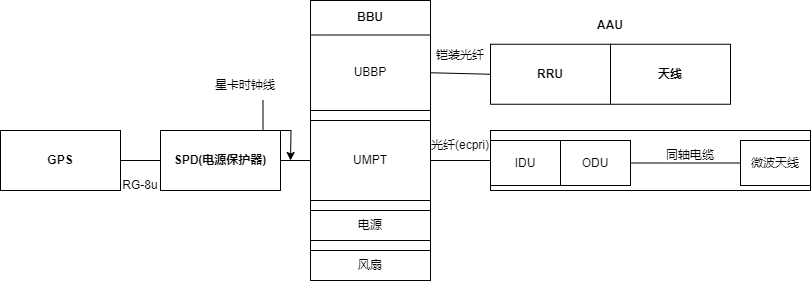

The diagram above was exported from draw.io. Its source (the exported page's mxGraphModel, read from the mxfile embedded in the PNG):
<mxGraphModel dx="1036" dy="606" grid="1" gridSize="10" guides="1" tooltips="1" connect="1" arrows="1" fold="1" page="1" pageScale="1" pageWidth="827" pageHeight="1169" math="0" shadow="0">
  <root>
    <mxCell id="0" />
    <mxCell id="1" parent="0" />
    <mxCell id="xnudtHtjf6L8pp6HTF0y-16" value="" style="group" parent="1" vertex="1" connectable="0">
      <mxGeometry x="310" y="140" width="120" height="280" as="geometry" />
    </mxCell>
    <mxCell id="xnudtHtjf6L8pp6HTF0y-1" value="" style="rounded=0;whiteSpace=wrap;html=1;" parent="xnudtHtjf6L8pp6HTF0y-16" vertex="1">
      <mxGeometry width="120" height="280" as="geometry" />
    </mxCell>
    <mxCell id="xnudtHtjf6L8pp6HTF0y-2" value="&lt;b&gt;BBU&lt;/b&gt;" style="text;html=1;strokeColor=none;fillColor=none;align=center;verticalAlign=middle;whiteSpace=wrap;rounded=0;" parent="xnudtHtjf6L8pp6HTF0y-16" vertex="1">
      <mxGeometry x="30" width="60" height="34.5" as="geometry" />
    </mxCell>
    <mxCell id="xnudtHtjf6L8pp6HTF0y-10" value="UBBP" style="rounded=0;whiteSpace=wrap;html=1;" parent="xnudtHtjf6L8pp6HTF0y-16" vertex="1">
      <mxGeometry y="34.5" width="120" height="75.5" as="geometry" />
    </mxCell>
    <mxCell id="xnudtHtjf6L8pp6HTF0y-11" value="UMPT" style="rounded=0;whiteSpace=wrap;html=1;" parent="xnudtHtjf6L8pp6HTF0y-16" vertex="1">
      <mxGeometry y="120" width="120" height="80" as="geometry" />
    </mxCell>
    <mxCell id="xnudtHtjf6L8pp6HTF0y-13" value="电源" style="rounded=0;whiteSpace=wrap;html=1;" parent="xnudtHtjf6L8pp6HTF0y-16" vertex="1">
      <mxGeometry y="210" width="120" height="30" as="geometry" />
    </mxCell>
    <mxCell id="xnudtHtjf6L8pp6HTF0y-15" value="风扇" style="rounded=0;whiteSpace=wrap;html=1;" parent="xnudtHtjf6L8pp6HTF0y-16" vertex="1">
      <mxGeometry y="250" width="120" height="30" as="geometry" />
    </mxCell>
    <mxCell id="xnudtHtjf6L8pp6HTF0y-34" value="" style="endArrow=none;html=1;rounded=0;exitX=1;exitY=0.5;exitDx=0;exitDy=0;entryX=0;entryY=0.5;entryDx=0;entryDy=0;" parent="1" source="xnudtHtjf6L8pp6HTF0y-10" target="xnudtHtjf6L8pp6HTF0y-4" edge="1">
      <mxGeometry width="50" height="50" relative="1" as="geometry">
        <mxPoint x="440" y="260" as="sourcePoint" />
        <mxPoint x="490" y="210" as="targetPoint" />
      </mxGeometry>
    </mxCell>
    <mxCell id="xnudtHtjf6L8pp6HTF0y-35" value="&lt;b&gt;GPS&lt;/b&gt;" style="rounded=0;whiteSpace=wrap;html=1;" parent="1" vertex="1">
      <mxGeometry y="270" width="120" height="60" as="geometry" />
    </mxCell>
    <mxCell id="xnudtHtjf6L8pp6HTF0y-36" value="&lt;b&gt;SPD(电源保护器)&lt;/b&gt;" style="rounded=0;whiteSpace=wrap;html=1;" parent="1" vertex="1">
      <mxGeometry x="160" y="270" width="120" height="60" as="geometry" />
    </mxCell>
    <mxCell id="xnudtHtjf6L8pp6HTF0y-37" value="" style="endArrow=none;html=1;rounded=0;entryX=0;entryY=0.5;entryDx=0;entryDy=0;exitX=1;exitY=0.5;exitDx=0;exitDy=0;" parent="1" source="xnudtHtjf6L8pp6HTF0y-35" target="xnudtHtjf6L8pp6HTF0y-36" edge="1">
      <mxGeometry width="50" height="50" relative="1" as="geometry">
        <mxPoint x="130" y="300" as="sourcePoint" />
        <mxPoint x="210" y="290" as="targetPoint" />
      </mxGeometry>
    </mxCell>
    <mxCell id="xnudtHtjf6L8pp6HTF0y-38" value="" style="endArrow=none;html=1;rounded=0;exitX=1;exitY=0.5;exitDx=0;exitDy=0;entryX=0;entryY=0.5;entryDx=0;entryDy=0;" parent="1" source="xnudtHtjf6L8pp6HTF0y-36" target="xnudtHtjf6L8pp6HTF0y-11" edge="1">
      <mxGeometry width="50" height="50" relative="1" as="geometry">
        <mxPoint x="260" y="350" as="sourcePoint" />
        <mxPoint x="310" y="300" as="targetPoint" />
      </mxGeometry>
    </mxCell>
    <mxCell id="xnudtHtjf6L8pp6HTF0y-39" value="" style="rounded=0;whiteSpace=wrap;html=1;" parent="1" vertex="1">
      <mxGeometry x="490" y="270" width="320" height="60" as="geometry" />
    </mxCell>
    <mxCell id="xnudtHtjf6L8pp6HTF0y-40" value="" style="endArrow=none;html=1;rounded=0;exitX=1;exitY=0.5;exitDx=0;exitDy=0;entryX=0;entryY=0.5;entryDx=0;entryDy=0;" parent="1" source="xnudtHtjf6L8pp6HTF0y-11" target="xnudtHtjf6L8pp6HTF0y-39" edge="1">
      <mxGeometry width="50" height="50" relative="1" as="geometry">
        <mxPoint x="440" y="350" as="sourcePoint" />
        <mxPoint x="490" y="300" as="targetPoint" />
      </mxGeometry>
    </mxCell>
    <mxCell id="xnudtHtjf6L8pp6HTF0y-41" value="RG-8u" style="text;html=1;strokeColor=none;fillColor=none;align=center;verticalAlign=middle;whiteSpace=wrap;rounded=0;" parent="1" vertex="1">
      <mxGeometry x="110" y="310" width="60" height="30" as="geometry" />
    </mxCell>
    <mxCell id="xnudtHtjf6L8pp6HTF0y-46" style="edgeStyle=orthogonalEdgeStyle;rounded=0;orthogonalLoop=1;jettySize=auto;html=1;exitX=0.75;exitY=1;exitDx=0;exitDy=0;" parent="1" source="xnudtHtjf6L8pp6HTF0y-43" edge="1">
      <mxGeometry relative="1" as="geometry">
        <mxPoint x="290" y="300" as="targetPoint" />
      </mxGeometry>
    </mxCell>
    <mxCell id="xnudtHtjf6L8pp6HTF0y-43" value="星卡时钟线" style="text;html=1;strokeColor=none;fillColor=none;align=center;verticalAlign=middle;whiteSpace=wrap;rounded=0;" parent="1" vertex="1">
      <mxGeometry x="210" y="210" width="70" height="30" as="geometry" />
    </mxCell>
    <mxCell id="xnudtHtjf6L8pp6HTF0y-47" value="铠装光纤" style="text;html=1;strokeColor=none;fillColor=none;align=center;verticalAlign=middle;whiteSpace=wrap;rounded=0;" parent="1" vertex="1">
      <mxGeometry x="430" y="180" width="60" height="30" as="geometry" />
    </mxCell>
    <mxCell id="xnudtHtjf6L8pp6HTF0y-49" value="光纤(ecpri)" style="text;html=1;strokeColor=none;fillColor=none;align=center;verticalAlign=middle;whiteSpace=wrap;rounded=0;" parent="1" vertex="1">
      <mxGeometry x="430" y="270" width="60" height="30" as="geometry" />
    </mxCell>
    <mxCell id="xnudtHtjf6L8pp6HTF0y-52" value="微波天线" style="rounded=0;whiteSpace=wrap;html=1;" parent="1" vertex="1">
      <mxGeometry x="740" y="280" width="70" height="45" as="geometry" />
    </mxCell>
    <mxCell id="xnudtHtjf6L8pp6HTF0y-55" value="" style="endArrow=none;html=1;rounded=0;exitX=1;exitY=0.5;exitDx=0;exitDy=0;entryX=0;entryY=0.5;entryDx=0;entryDy=0;" parent="1" source="xnudtHtjf6L8pp6HTF0y-51" target="xnudtHtjf6L8pp6HTF0y-52" edge="1">
      <mxGeometry width="50" height="50" relative="1" as="geometry">
        <mxPoint x="670" y="350" as="sourcePoint" />
        <mxPoint x="720" y="300" as="targetPoint" />
      </mxGeometry>
    </mxCell>
    <mxCell id="xnudtHtjf6L8pp6HTF0y-56" value="同轴电缆" style="text;html=1;strokeColor=none;fillColor=none;align=center;verticalAlign=middle;whiteSpace=wrap;rounded=0;" parent="1" vertex="1">
      <mxGeometry x="660" y="280" width="60" height="30" as="geometry" />
    </mxCell>
    <mxCell id="d3LLR7Pz2Hm994w3akRN-1" value="" style="group" vertex="1" connectable="0" parent="1">
      <mxGeometry x="490" y="180" width="240" height="67.5" as="geometry" />
    </mxCell>
    <mxCell id="xnudtHtjf6L8pp6HTF0y-9" value="" style="group" parent="d3LLR7Pz2Hm994w3akRN-1" vertex="1" connectable="0">
      <mxGeometry width="120" height="67.5" as="geometry" />
    </mxCell>
    <mxCell id="xnudtHtjf6L8pp6HTF0y-4" value="" style="rounded=0;whiteSpace=wrap;html=1;movable=1;resizable=1;rotatable=1;deletable=1;editable=1;locked=0;connectable=1;" parent="xnudtHtjf6L8pp6HTF0y-9" vertex="1">
      <mxGeometry y="3.75" width="120" height="60" as="geometry" />
    </mxCell>
    <mxCell id="xnudtHtjf6L8pp6HTF0y-5" value="&lt;b&gt;RRU&lt;/b&gt;" style="text;html=1;strokeColor=none;fillColor=none;align=center;verticalAlign=middle;whiteSpace=wrap;rounded=0;movable=1;resizable=1;rotatable=1;deletable=1;editable=1;locked=0;connectable=1;" parent="xnudtHtjf6L8pp6HTF0y-9" vertex="1">
      <mxGeometry x="30" width="60" height="67.5" as="geometry" />
    </mxCell>
    <mxCell id="xnudtHtjf6L8pp6HTF0y-18" value="&lt;b&gt;天线&lt;/b&gt;" style="rounded=0;whiteSpace=wrap;html=1;" parent="d3LLR7Pz2Hm994w3akRN-1" vertex="1">
      <mxGeometry x="120" y="3.75" width="120" height="60" as="geometry" />
    </mxCell>
    <mxCell id="d3LLR7Pz2Hm994w3akRN-2" value="&lt;b&gt;AAU&lt;/b&gt;" style="text;html=1;strokeColor=none;fillColor=none;align=center;verticalAlign=middle;whiteSpace=wrap;rounded=0;" vertex="1" parent="1">
      <mxGeometry x="580" y="150" width="60" height="30" as="geometry" />
    </mxCell>
    <mxCell id="d3LLR7Pz2Hm994w3akRN-3" value="" style="group" vertex="1" connectable="0" parent="1">
      <mxGeometry x="490" y="280" width="140" height="45" as="geometry" />
    </mxCell>
    <mxCell id="xnudtHtjf6L8pp6HTF0y-50" value="IDU" style="rounded=0;whiteSpace=wrap;html=1;" parent="d3LLR7Pz2Hm994w3akRN-3" vertex="1">
      <mxGeometry width="70" height="45" as="geometry" />
    </mxCell>
    <mxCell id="xnudtHtjf6L8pp6HTF0y-51" value="ODU" style="rounded=0;whiteSpace=wrap;html=1;" parent="d3LLR7Pz2Hm994w3akRN-3" vertex="1">
      <mxGeometry x="70" width="70" height="45" as="geometry" />
    </mxCell>
  </root>
</mxGraphModel>